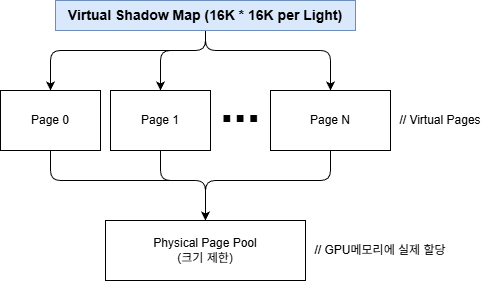

The diagram above was exported from draw.io. Its source (the exported page's mxGraphModel, read from the mxfile embedded in the PNG):
<mxGraphModel dx="1726" dy="1139" grid="1" gridSize="10" guides="1" tooltips="1" connect="1" arrows="1" fold="1" page="1" pageScale="1" pageWidth="850" pageHeight="1100" background="#ffffff" math="0" shadow="0">
  <root>
    <mxCell id="0" />
    <mxCell id="1" parent="0" />
    <mxCell id="7" style="edgeStyle=none;html=1;entryX=0.5;entryY=0;entryDx=0;entryDy=0;" parent="1" source="2" target="3" edge="1">
      <mxGeometry relative="1" as="geometry">
        <Array as="points">
          <mxPoint x="425" y="320" />
          <mxPoint x="270" y="320" />
        </Array>
      </mxGeometry>
    </mxCell>
    <mxCell id="8" style="edgeStyle=none;html=1;entryX=0.5;entryY=0;entryDx=0;entryDy=0;" parent="1" source="2" target="4" edge="1">
      <mxGeometry relative="1" as="geometry">
        <Array as="points">
          <mxPoint x="425" y="320" />
          <mxPoint x="380" y="320" />
        </Array>
      </mxGeometry>
    </mxCell>
    <mxCell id="9" style="edgeStyle=none;html=1;entryX=0.5;entryY=0;entryDx=0;entryDy=0;" parent="1" source="2" target="5" edge="1">
      <mxGeometry relative="1" as="geometry">
        <Array as="points">
          <mxPoint x="425" y="320" />
          <mxPoint x="550" y="320" />
        </Array>
      </mxGeometry>
    </mxCell>
    <mxCell id="2" value="Virtual Shadow Map (16K * 16K per Light)" style="text;html=1;align=center;verticalAlign=middle;whiteSpace=wrap;rounded=0;fontStyle=1;fontSize=14;fillColor=#dae8fc;strokeColor=#6c8ebf;" parent="1" vertex="1">
      <mxGeometry x="275" y="270" width="300" height="30" as="geometry" />
    </mxCell>
    <mxCell id="11" style="edgeStyle=none;html=1;entryX=0.5;entryY=0;entryDx=0;entryDy=0;" parent="1" source="3" target="10" edge="1">
      <mxGeometry relative="1" as="geometry">
        <Array as="points">
          <mxPoint x="270" y="450" />
          <mxPoint x="425" y="450" />
        </Array>
      </mxGeometry>
    </mxCell>
    <mxCell id="3" value="Page 0" style="rounded=0;whiteSpace=wrap;html=1;" parent="1" vertex="1">
      <mxGeometry x="220" y="360" width="100" height="60" as="geometry" />
    </mxCell>
    <mxCell id="12" style="edgeStyle=none;html=1;entryX=0.5;entryY=0;entryDx=0;entryDy=0;" parent="1" source="4" target="10" edge="1">
      <mxGeometry relative="1" as="geometry">
        <Array as="points">
          <mxPoint x="380" y="450" />
          <mxPoint x="425" y="450" />
        </Array>
      </mxGeometry>
    </mxCell>
    <mxCell id="4" value="Page 1" style="rounded=0;whiteSpace=wrap;html=1;" parent="1" vertex="1">
      <mxGeometry x="330" y="360" width="100" height="60" as="geometry" />
    </mxCell>
    <mxCell id="13" style="edgeStyle=none;html=1;entryX=0.5;entryY=0;entryDx=0;entryDy=0;" parent="1" source="5" target="10" edge="1">
      <mxGeometry relative="1" as="geometry">
        <Array as="points">
          <mxPoint x="550" y="450" />
          <mxPoint x="425" y="450" />
        </Array>
      </mxGeometry>
    </mxCell>
    <mxCell id="5" value="Page N" style="rounded=0;whiteSpace=wrap;html=1;" parent="1" vertex="1">
      <mxGeometry x="490" y="360" width="120" height="60" as="geometry" />
    </mxCell>
    <mxCell id="6" value="..." style="text;html=1;align=center;verticalAlign=middle;whiteSpace=wrap;rounded=0;fontSize=48;fontStyle=1" parent="1" vertex="1">
      <mxGeometry x="430" y="360" width="60" height="30" as="geometry" />
    </mxCell>
    <mxCell id="10" value="Physical Page Pool&lt;br&gt;(크기 제한)" style="rounded=0;whiteSpace=wrap;html=1;" parent="1" vertex="1">
      <mxGeometry x="325" y="490" width="200" height="60" as="geometry" />
    </mxCell>
    <mxCell id="14" value="// GPU메모리에 실제 할당" style="text;html=1;align=center;verticalAlign=middle;whiteSpace=wrap;rounded=0;" parent="1" vertex="1">
      <mxGeometry x="525" y="505" width="150" height="30" as="geometry" />
    </mxCell>
    <mxCell id="15" value="// Virtual Pages" style="text;html=1;align=center;verticalAlign=middle;whiteSpace=wrap;rounded=0;" parent="1" vertex="1">
      <mxGeometry x="610" y="375" width="100" height="30" as="geometry" />
    </mxCell>
  </root>
</mxGraphModel>